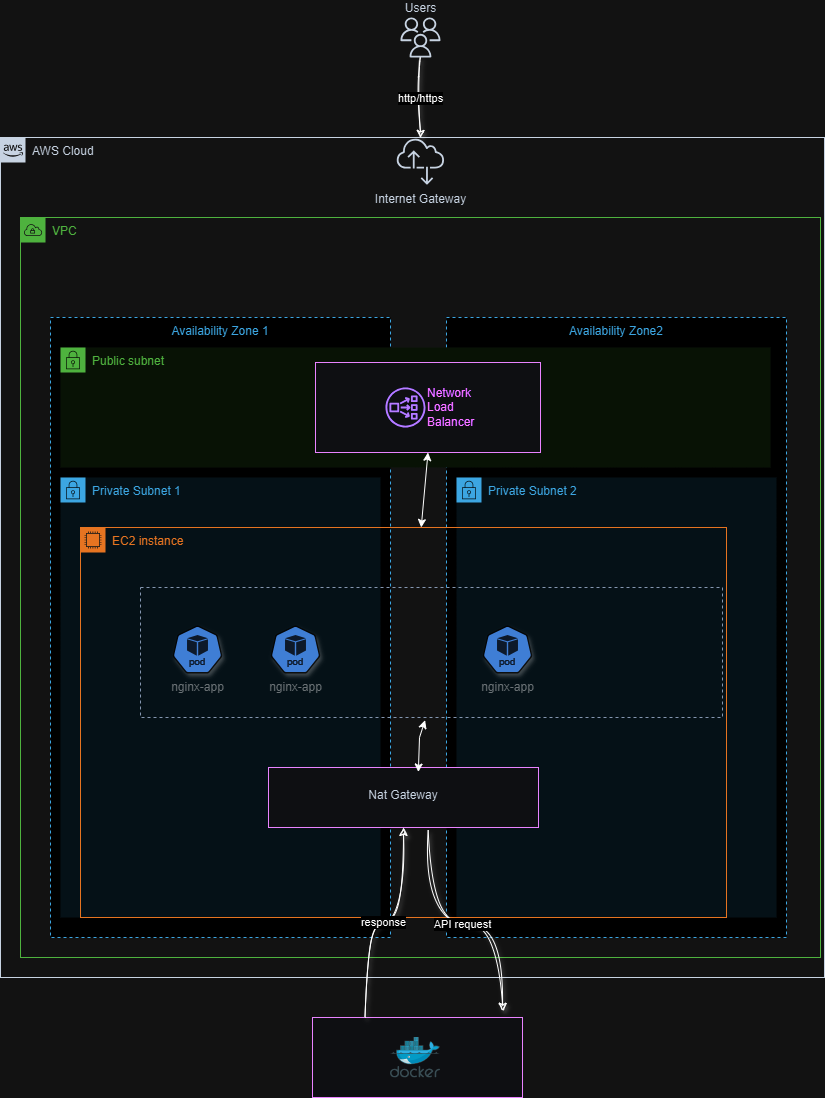

The diagram above was exported from draw.io. Its source (the exported page's mxGraphModel, read from the mxfile embedded in the PNG):
<mxGraphModel dx="2901" dy="4149" grid="1" gridSize="10" guides="1" tooltips="1" connect="1" arrows="1" fold="1" page="1" pageScale="1" pageWidth="827" pageHeight="1169" math="0" shadow="0">
  <root>
    <mxCell id="0" />
    <mxCell id="1" parent="0" />
    <mxCell id="qBG-bqMfhkKRZjTtSALt-173" value="AWS Cloud" style="points=[[0,0],[0.25,0],[0.5,0],[0.75,0],[1,0],[1,0.25],[1,0.5],[1,0.75],[1,1],[0.75,1],[0.5,1],[0.25,1],[0,1],[0,0.75],[0,0.5],[0,0.25]];outlineConnect=0;gradientColor=none;html=1;whiteSpace=wrap;fontSize=12;fontStyle=0;shape=mxgraph.aws4.group;grIcon=mxgraph.aws4.group_aws_cloud_alt;strokeColor=#232F3E;verticalAlign=top;align=left;spacingLeft=30;fontColor=#232F3E;dashed=0;fillColor=none;" parent="1" vertex="1">
      <mxGeometry x="-1652" y="-3340" width="824" height="840" as="geometry" />
    </mxCell>
    <mxCell id="qBG-bqMfhkKRZjTtSALt-174" value="VPC" style="points=[[0,0],[0.25,0],[0.5,0],[0.75,0],[1,0],[1,0.25],[1,0.5],[1,0.75],[1,1],[0.75,1],[0.5,1],[0.25,1],[0,1],[0,0.75],[0,0.5],[0,0.25]];outlineConnect=0;gradientColor=none;html=1;whiteSpace=wrap;fontSize=12;fontStyle=0;shape=mxgraph.aws4.group;grIcon=mxgraph.aws4.group_vpc;strokeColor=#248814;fillColor=none;verticalAlign=top;align=left;spacingLeft=30;dashed=0;fontColor=#248814;" parent="1" vertex="1">
      <mxGeometry x="-1632" y="-3260" width="800" height="740" as="geometry" />
    </mxCell>
    <mxCell id="qBG-bqMfhkKRZjTtSALt-175" value="Availability Zone 1" style="strokeColor=#147EBA;dashed=1;verticalAlign=top;fontStyle=0;fontColor=#147EBA;" parent="1" vertex="1">
      <mxGeometry x="-1602" y="-3160" width="340" height="620" as="geometry" />
    </mxCell>
    <mxCell id="qBG-bqMfhkKRZjTtSALt-176" value="Private Subnet 1" style="points=[[0,0],[0.25,0],[0.5,0],[0.75,0],[1,0],[1,0.25],[1,0.5],[1,0.75],[1,1],[0.75,1],[0.5,1],[0.25,1],[0,1],[0,0.75],[0,0.5],[0,0.25]];outlineConnect=0;gradientColor=none;html=1;whiteSpace=wrap;fontSize=12;fontStyle=0;shape=mxgraph.aws4.group;grIcon=mxgraph.aws4.group_security_group;grStroke=0;strokeColor=#147EBA;fillColor=#E6F2F8;verticalAlign=top;align=left;spacingLeft=30;fontColor=#147EBA;dashed=0;" parent="1" vertex="1">
      <mxGeometry x="-1592" y="-3000" width="320" height="440" as="geometry" />
    </mxCell>
    <mxCell id="qBG-bqMfhkKRZjTtSALt-177" value="Internet Gateway" style="outlineConnect=0;fontColor=#232F3E;gradientColor=none;fillColor=#232F3E;strokeColor=none;dashed=0;verticalLabelPosition=bottom;verticalAlign=top;align=center;html=1;fontSize=12;fontStyle=0;aspect=fixed;pointerEvents=1;shape=mxgraph.aws4.internet_alt2;" parent="1" vertex="1">
      <mxGeometry x="-1256" y="-3340" width="48" height="48" as="geometry" />
    </mxCell>
    <mxCell id="qBG-bqMfhkKRZjTtSALt-178" value="Availability Zone2" style="strokeColor=#147EBA;dashed=1;verticalAlign=top;fontStyle=0;fontColor=#147EBA;" parent="1" vertex="1">
      <mxGeometry x="-1206" y="-3160" width="340" height="620" as="geometry" />
    </mxCell>
    <mxCell id="qBG-bqMfhkKRZjTtSALt-179" value="http/https" style="edgeStyle=orthogonalEdgeStyle;rounded=0;orthogonalLoop=1;jettySize=auto;html=1;curved=1;sketch=1;curveFitting=1;jiggle=2;shadow=1;" parent="1" source="qBG-bqMfhkKRZjTtSALt-180" target="qBG-bqMfhkKRZjTtSALt-177" edge="1">
      <mxGeometry relative="1" as="geometry" />
    </mxCell>
    <mxCell id="qBG-bqMfhkKRZjTtSALt-180" value="Users" style="outlineConnect=0;fontColor=#232F3E;gradientColor=none;fillColor=#232F3E;strokeColor=none;dashed=0;verticalLabelPosition=top;verticalAlign=bottom;align=center;html=1;fontSize=12;fontStyle=0;aspect=fixed;pointerEvents=1;shape=mxgraph.aws4.users;labelPosition=center;" parent="1" vertex="1">
      <mxGeometry x="-1252" y="-3460" width="40" height="40" as="geometry" />
    </mxCell>
    <mxCell id="qBG-bqMfhkKRZjTtSALt-181" value="Private Subnet 2" style="points=[[0,0],[0.25,0],[0.5,0],[0.75,0],[1,0],[1,0.25],[1,0.5],[1,0.75],[1,1],[0.75,1],[0.5,1],[0.25,1],[0,1],[0,0.75],[0,0.5],[0,0.25]];outlineConnect=0;gradientColor=none;html=1;whiteSpace=wrap;fontSize=12;fontStyle=0;shape=mxgraph.aws4.group;grIcon=mxgraph.aws4.group_security_group;grStroke=0;strokeColor=#147EBA;fillColor=#E6F2F8;verticalAlign=top;align=left;spacingLeft=30;fontColor=#147EBA;dashed=0;" parent="1" vertex="1">
      <mxGeometry x="-1196" y="-3000" width="320" height="440" as="geometry" />
    </mxCell>
    <mxCell id="qBG-bqMfhkKRZjTtSALt-182" value="Public subnet" style="points=[[0,0],[0.25,0],[0.5,0],[0.75,0],[1,0],[1,0.25],[1,0.5],[1,0.75],[1,1],[0.75,1],[0.5,1],[0.25,1],[0,1],[0,0.75],[0,0.5],[0,0.25]];outlineConnect=0;gradientColor=none;html=1;whiteSpace=wrap;fontSize=12;fontStyle=0;shape=mxgraph.aws4.group;grIcon=mxgraph.aws4.group_security_group;grStroke=0;strokeColor=#248814;fillColor=#E9F3E6;verticalAlign=top;align=left;spacingLeft=30;fontColor=#248814;dashed=0;" parent="1" vertex="1">
      <mxGeometry x="-1592" y="-3130" width="710" height="120" as="geometry" />
    </mxCell>
    <mxCell id="qBG-bqMfhkKRZjTtSALt-184" value="" style="fillColor=#EFF0F3;strokeColor=#9933FF;dashed=0;verticalAlign=top;fontStyle=0;fontColor=#232F3D;whiteSpace=wrap;html=1;" parent="1" vertex="1">
      <mxGeometry x="-1337" y="-3115" width="225" height="90" as="geometry" />
    </mxCell>
    <mxCell id="qBG-bqMfhkKRZjTtSALt-186" value="&lt;font color=&quot;#be26ff&quot;&gt;Network&lt;br&gt;Load&lt;br&gt;Balancer&lt;/font&gt;" style="outlineConnect=0;fontColor=#232F3E;gradientColor=none;fillColor=#8C4FFF;strokeColor=none;dashed=0;verticalLabelPosition=middle;verticalAlign=middle;align=left;html=1;fontSize=12;fontStyle=0;aspect=fixed;pointerEvents=1;shape=mxgraph.aws4.network_load_balancer;labelPosition=right;" parent="1" vertex="1">
      <mxGeometry x="-1267" y="-3090" width="40" height="40" as="geometry" />
    </mxCell>
    <mxCell id="qBG-bqMfhkKRZjTtSALt-191" value="EC2 instance" style="points=[[0,0],[0.25,0],[0.5,0],[0.75,0],[1,0],[1,0.25],[1,0.5],[1,0.75],[1,1],[0.75,1],[0.5,1],[0.25,1],[0,1],[0,0.75],[0,0.5],[0,0.25]];outlineConnect=0;gradientColor=none;html=1;whiteSpace=wrap;fontSize=12;fontStyle=0;container=1;pointerEvents=0;collapsible=0;recursiveResize=0;shape=mxgraph.aws4.group;grIcon=mxgraph.aws4.group_ec2_instance_contents;strokeColor=#D86613;fillColor=none;verticalAlign=top;align=left;spacingLeft=30;fontColor=#D86613;dashed=0;" parent="1" vertex="1">
      <mxGeometry x="-1572" y="-2950" width="646" height="390" as="geometry" />
    </mxCell>
    <mxCell id="qBG-bqMfhkKRZjTtSALt-192" value="nginx-app" style="aspect=fixed;html=1;dashed=0;whitespace=wrap;verticalLabelPosition=bottom;verticalAlign=top;fillColor=#2875E2;strokeColor=#ffffff;points=[[0.005,0.63,0],[0.1,0.2,0],[0.9,0.2,0],[0.5,0,0],[0.995,0.63,0],[0.72,0.99,0],[0.5,1,0],[0.28,0.99,0]];shape=mxgraph.kubernetes.icon2;kubernetesLabel=1;prIcon=pod;opacity=80;textOpacity=40;shadow=1;" parent="qBG-bqMfhkKRZjTtSALt-191" vertex="1">
      <mxGeometry x="92" y="98" width="50" height="48" as="geometry" />
    </mxCell>
    <mxCell id="qBG-bqMfhkKRZjTtSALt-193" value="" style="fillColor=none;strokeColor=#5A6C86;dashed=1;verticalAlign=top;fontStyle=0;fontColor=#E6E6E6;whiteSpace=wrap;html=1;align=left;labelBackgroundColor=#7095eb;horizontal=1;labelPosition=center;verticalLabelPosition=middle;" parent="qBG-bqMfhkKRZjTtSALt-191" vertex="1">
      <mxGeometry x="60" y="60" width="582" height="130" as="geometry" />
    </mxCell>
    <mxCell id="qBG-bqMfhkKRZjTtSALt-199" value="nginx-app" style="aspect=fixed;html=1;dashed=0;whitespace=wrap;verticalLabelPosition=bottom;verticalAlign=top;fillColor=#2875E2;strokeColor=#ffffff;points=[[0.005,0.63,0],[0.1,0.2,0],[0.9,0.2,0],[0.5,0,0],[0.995,0.63,0],[0.72,0.99,0],[0.5,1,0],[0.28,0.99,0]];shape=mxgraph.kubernetes.icon2;kubernetesLabel=1;prIcon=pod;opacity=80;textOpacity=40;shadow=1;" parent="qBG-bqMfhkKRZjTtSALt-191" vertex="1">
      <mxGeometry x="190" y="98" width="50" height="48" as="geometry" />
    </mxCell>
    <mxCell id="qBG-bqMfhkKRZjTtSALt-198" value="nginx-app" style="aspect=fixed;html=1;dashed=0;whitespace=wrap;verticalLabelPosition=bottom;verticalAlign=top;fillColor=#2875E2;strokeColor=#ffffff;points=[[0.005,0.63,0],[0.1,0.2,0],[0.9,0.2,0],[0.5,0,0],[0.995,0.63,0],[0.72,0.99,0],[0.5,1,0],[0.28,0.99,0]];shape=mxgraph.kubernetes.icon2;kubernetesLabel=1;prIcon=pod;opacity=80;textOpacity=40;shadow=1;" parent="qBG-bqMfhkKRZjTtSALt-191" vertex="1">
      <mxGeometry x="402" y="98" width="50" height="48" as="geometry" />
    </mxCell>
    <mxCell id="qBG-bqMfhkKRZjTtSALt-196" value="&lt;br&gt;Nat Gateway" style="fillColor=#EFF0F3;strokeColor=#9933FF;dashed=0;verticalAlign=top;fontStyle=0;fontColor=#232F3D;whiteSpace=wrap;html=1;" parent="qBG-bqMfhkKRZjTtSALt-191" vertex="1">
      <mxGeometry x="188" y="240" width="270" height="60" as="geometry" />
    </mxCell>
    <mxCell id="nHDQablx1MXzGDF5Cen8-24" value="" style="endArrow=classic;startArrow=classic;html=1;rounded=0;entryX=0.489;entryY=1.021;entryDx=0;entryDy=0;entryPerimeter=0;exitX=0.555;exitY=0.075;exitDx=0;exitDy=0;exitPerimeter=0;" parent="qBG-bqMfhkKRZjTtSALt-191" source="qBG-bqMfhkKRZjTtSALt-196" target="qBG-bqMfhkKRZjTtSALt-193" edge="1">
      <mxGeometry width="50" height="50" relative="1" as="geometry">
        <mxPoint x="242" y="300" as="sourcePoint" />
        <mxPoint x="292" y="250" as="targetPoint" />
        <Array as="points">
          <mxPoint x="339" y="210" />
        </Array>
      </mxGeometry>
    </mxCell>
    <mxCell id="nHDQablx1MXzGDF5Cen8-20" value="&lt;div style=&quot;&quot;&gt;&lt;br&gt;&lt;/div&gt;" style="fillColor=#EFF0F3;strokeColor=#9933FF;dashed=0;verticalAlign=top;fontStyle=0;fontColor=#232F3D;whiteSpace=wrap;html=1;align=center;" parent="1" vertex="1">
      <mxGeometry x="-1340" y="-2460" width="210" height="80" as="geometry" />
    </mxCell>
    <mxCell id="nHDQablx1MXzGDF5Cen8-26" value="" style="endArrow=classic;startArrow=classic;html=1;rounded=0;entryX=0.5;entryY=1;entryDx=0;entryDy=0;" parent="1" source="qBG-bqMfhkKRZjTtSALt-191" target="qBG-bqMfhkKRZjTtSALt-184" edge="1">
      <mxGeometry width="50" height="50" relative="1" as="geometry">
        <mxPoint x="-1330" y="-2880" as="sourcePoint" />
        <mxPoint x="-1280" y="-2930" as="targetPoint" />
      </mxGeometry>
    </mxCell>
    <mxCell id="nHDQablx1MXzGDF5Cen8-33" value="API request" style="edgeStyle=orthogonalEdgeStyle;rounded=0;orthogonalLoop=1;jettySize=auto;html=1;curved=1;sketch=1;curveFitting=1;jiggle=2;shadow=1;entryX=0.905;entryY=-0.078;entryDx=0;entryDy=0;exitX=0.594;exitY=1.046;exitDx=0;exitDy=0;exitPerimeter=0;entryPerimeter=0;" parent="1" target="nHDQablx1MXzGDF5Cen8-20" edge="1">
      <mxGeometry relative="1" as="geometry">
        <mxPoint x="-1224.32" y="-2647.24" as="sourcePoint" />
        <mxPoint x="-1249.7" y="-2440" as="targetPoint" />
      </mxGeometry>
    </mxCell>
    <mxCell id="nHDQablx1MXzGDF5Cen8-40" value="response" style="edgeStyle=orthogonalEdgeStyle;rounded=0;orthogonalLoop=1;jettySize=auto;html=1;curved=1;sketch=1;curveFitting=1;jiggle=2;shadow=1;entryX=0.5;entryY=1;entryDx=0;entryDy=0;exitX=0.25;exitY=0;exitDx=0;exitDy=0;" parent="1" source="nHDQablx1MXzGDF5Cen8-20" target="qBG-bqMfhkKRZjTtSALt-196" edge="1">
      <mxGeometry relative="1" as="geometry">
        <mxPoint x="-1060" y="-2400" as="sourcePoint" />
        <mxPoint x="-1005.6800000000001" y="-2197.76" as="targetPoint" />
      </mxGeometry>
    </mxCell>
    <mxCell id="nHDQablx1MXzGDF5Cen8-41" value="" style="image;sketch=0;aspect=fixed;html=1;points=[];align=center;fontSize=12;image=img/lib/mscae/Docker.svg;" parent="1" vertex="1">
      <mxGeometry x="-1262" y="-2440.5" width="50" height="41" as="geometry" />
    </mxCell>
  </root>
</mxGraphModel>